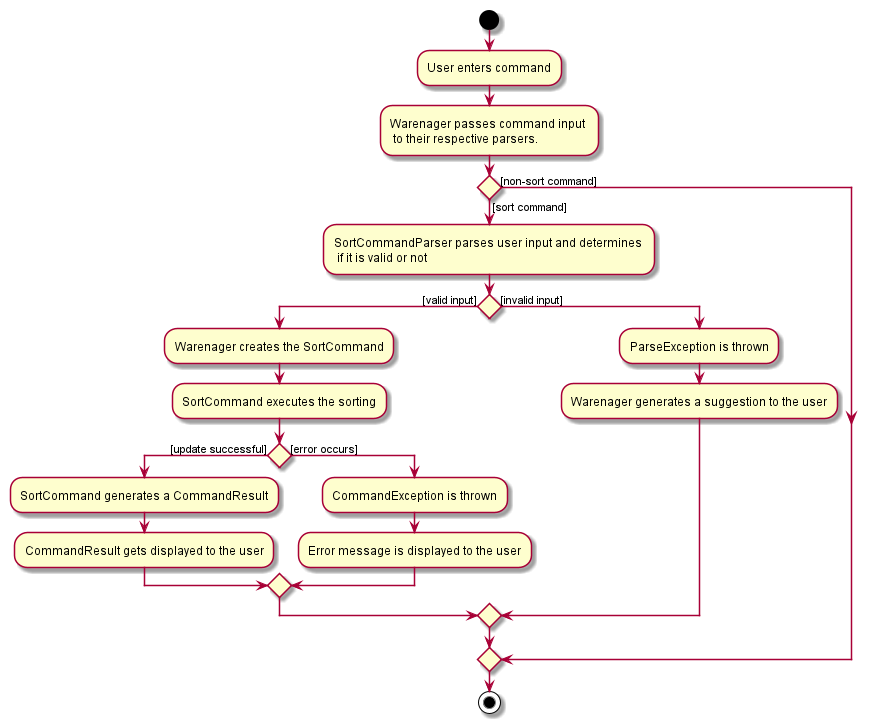

The diagram above was rendered by PlantUML. Its source (embedded in the PNG):
@startuml
start
:User enters command;

:Warenager passes command input \n to their respective parsers.;

if () then ([sort command])
    :SortCommandParser parses user input and determines \n if it is valid or not;
    if () then ([valid input])
        :Warenager creates the SortCommand;
        :SortCommand executes the sorting;
        if () then ([update successful])
            :SortCommand generates a CommandResult;
            :CommandResult gets displayed to the user;
        else ([error occurs])
            :CommandException is thrown;
            :Error message is displayed to the user;
        endif
    else ([invalid input])
        :ParseException is thrown;
        :Warenager generates a suggestion to the user;
    endif
else ([non-sort command])

endif
stop

@enduml